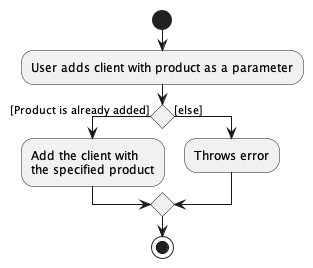

The diagram above was rendered by PlantUML. Its source (embedded in the PNG):
@startuml
'https://plantuml.com/activity-diagram-beta

start
:User adds client with product as a parameter;
if () then ([Product is already added])
  :Add the client with
  the specified product;
else ([else])
  :Throws error;
endif

stop

@enduml